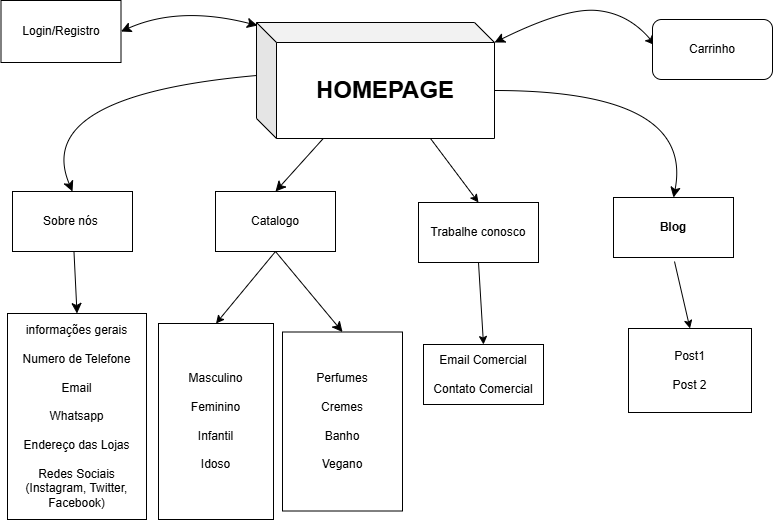

The diagram above was exported from draw.io. Its source (the exported page's mxGraphModel, read from the mxfile embedded in the PNG):
<mxGraphModel dx="1345" dy="649" grid="0" gridSize="10" guides="1" tooltips="1" connect="1" arrows="1" fold="1" page="1" pageScale="1" pageWidth="827" pageHeight="1169" math="0" shadow="0">
  <root>
    <mxCell id="0" />
    <mxCell id="1" parent="0" />
    <mxCell id="khHZGeAkq-2drWz7Ry5i-2" parent="1" style="rounded=0;whiteSpace=wrap;html=1;" value="Login/Registro" vertex="1">
      <mxGeometry height="62" width="120" x="31.5" y="8" as="geometry" />
    </mxCell>
    <mxCell id="khHZGeAkq-2drWz7Ry5i-3" parent="1" style="rounded=0;whiteSpace=wrap;html=1;" value="Sobre nós&amp;nbsp;" vertex="1">
      <mxGeometry height="60" width="120" x="43" y="199" as="geometry" />
    </mxCell>
    <mxCell id="khHZGeAkq-2drWz7Ry5i-4" parent="1" style="rounded=0;whiteSpace=wrap;html=1;" value="Trabalhe conosco" vertex="1">
      <mxGeometry height="60" width="120" x="449" y="210" as="geometry" />
    </mxCell>
    <mxCell id="khHZGeAkq-2drWz7Ry5i-5" parent="1" style="rounded=0;whiteSpace=wrap;html=1;fontStyle=1" value="Blog" vertex="1">
      <mxGeometry height="60" width="120" x="644" y="205" as="geometry" />
    </mxCell>
    <mxCell id="khHZGeAkq-2drWz7Ry5i-6" parent="1" style="text;html=1;align=center;verticalAlign=middle;resizable=0;points=[];autosize=1;" value="" vertex="1">
      <mxGeometry height="26" width="47" x="525" y="284" as="geometry" />
    </mxCell>
    <mxCell id="khHZGeAkq-2drWz7Ry5i-7" parent="1" style="text;html=1;align=center;verticalAlign=middle;resizable=0;points=[];autosize=1;" value="" vertex="1">
      <mxGeometry height="26" width="47" x="68" y="123" as="geometry" />
    </mxCell>
    <mxCell id="9gmLW5Yutj-AvBPm_IHD-6" edge="1" parent="1" source="kPpdmfIqf32D3H-BeWyV-1" style="endArrow=classic;html=1;rounded=0;exitX=0.731;exitY=1;exitDx=0;exitDy=0;exitPerimeter=0;entryX=0.5;entryY=0;entryDx=0;entryDy=0;" target="khHZGeAkq-2drWz7Ry5i-4" value="">
      <mxGeometry height="50" relative="1" width="50" as="geometry">
        <Array as="points" />
        <mxPoint x="457.99999999999994" y="165" as="sourcePoint" />
        <mxPoint x="552" y="190" as="targetPoint" />
      </mxGeometry>
    </mxCell>
    <mxCell id="AyfTLnoFyqcXgwuToEN3-27" edge="1" parent="1" source="9gmLW5Yutj-AvBPm_IHD-7" style="edgeStyle=none;curved=1;rounded=0;orthogonalLoop=1;jettySize=auto;html=1;exitX=0.5;exitY=1;exitDx=0;exitDy=0;fontSize=12;startSize=8;endSize=8;entryX=0.5;entryY=0;entryDx=0;entryDy=0;" target="AyfTLnoFyqcXgwuToEN3-29">
      <mxGeometry relative="1" as="geometry">
        <mxPoint x="338" y="324" as="targetPoint" />
      </mxGeometry>
    </mxCell>
    <mxCell id="9gmLW5Yutj-AvBPm_IHD-7" parent="1" style="rounded=0;whiteSpace=wrap;html=1;" value="Catalogo" vertex="1">
      <mxGeometry height="60" width="120" x="246" y="199" as="geometry" />
    </mxCell>
    <mxCell id="9gmLW5Yutj-AvBPm_IHD-8" parent="1" style="rounded=0;whiteSpace=wrap;html=1;" value="Masculino&lt;div&gt;&lt;br&gt;&lt;/div&gt;&lt;div&gt;Feminino&lt;/div&gt;&lt;div&gt;&lt;br&gt;&lt;/div&gt;&lt;div&gt;Infantil&lt;/div&gt;&lt;div&gt;&lt;br&gt;&lt;/div&gt;&lt;div&gt;Idoso&lt;/div&gt;" vertex="1">
      <mxGeometry height="196" width="115" x="189" y="331" as="geometry" />
    </mxCell>
    <mxCell id="9gmLW5Yutj-AvBPm_IHD-9" parent="1" style="rounded=0;whiteSpace=wrap;html=1;" value="Email Comercial&lt;div&gt;&lt;br&gt;&lt;/div&gt;&lt;div&gt;Contato Comercial&lt;/div&gt;" vertex="1">
      <mxGeometry height="60" width="120" x="454" y="352" as="geometry" />
    </mxCell>
    <mxCell id="9gmLW5Yutj-AvBPm_IHD-10" parent="1" style="rounded=0;whiteSpace=wrap;html=1;" value="Post1&lt;div&gt;&lt;br&gt;&lt;/div&gt;&lt;div&gt;Post 2&lt;/div&gt;" vertex="1">
      <mxGeometry height="84" width="123" x="659" y="336" as="geometry" />
    </mxCell>
    <mxCell id="9gmLW5Yutj-AvBPm_IHD-12" edge="1" parent="1" source="9gmLW5Yutj-AvBPm_IHD-7" style="endArrow=classic;html=1;rounded=0;entryX=0.5;entryY=0;entryDx=0;entryDy=0;exitX=0.5;exitY=1;exitDx=0;exitDy=0;" target="9gmLW5Yutj-AvBPm_IHD-8" value="">
      <mxGeometry height="50" relative="1" width="50" as="geometry">
        <mxPoint x="323" y="267" as="sourcePoint" />
        <mxPoint x="325" y="309" as="targetPoint" />
      </mxGeometry>
    </mxCell>
    <mxCell id="9gmLW5Yutj-AvBPm_IHD-13" edge="1" parent="1" source="khHZGeAkq-2drWz7Ry5i-4" style="endArrow=classic;html=1;rounded=0;entryX=0.5;entryY=0;entryDx=0;entryDy=0;exitX=0.5;exitY=1;exitDx=0;exitDy=0;" target="9gmLW5Yutj-AvBPm_IHD-9" value="">
      <mxGeometry height="50" relative="1" width="50" as="geometry">
        <mxPoint x="539" y="261" as="sourcePoint" />
        <mxPoint x="539" y="291" as="targetPoint" />
      </mxGeometry>
    </mxCell>
    <mxCell id="9gmLW5Yutj-AvBPm_IHD-14" edge="1" parent="1" style="endArrow=classic;html=1;rounded=0;entryX=0.5;entryY=0;entryDx=0;entryDy=0;" target="9gmLW5Yutj-AvBPm_IHD-10" value="">
      <mxGeometry height="50" relative="1" width="50" as="geometry">
        <mxPoint x="705" y="269" as="sourcePoint" />
        <mxPoint x="705" y="310" as="targetPoint" />
      </mxGeometry>
    </mxCell>
    <mxCell id="AyfTLnoFyqcXgwuToEN3-25" edge="1" parent="1" source="kPpdmfIqf32D3H-BeWyV-1" style="edgeStyle=none;curved=1;rounded=0;orthogonalLoop=1;jettySize=auto;html=1;exitX=0;exitY=0.457;exitDx=0;exitDy=0;exitPerimeter=0;entryX=0.5;entryY=0;entryDx=0;entryDy=0;fontSize=12;startSize=8;endSize=8;" target="khHZGeAkq-2drWz7Ry5i-3">
      <mxGeometry relative="1" as="geometry">
        <Array as="points">
          <mxPoint x="62" y="103" />
        </Array>
      </mxGeometry>
    </mxCell>
    <mxCell id="kPpdmfIqf32D3H-BeWyV-1" parent="1" style="shape=cube;whiteSpace=wrap;html=1;boundedLbl=1;backgroundOutline=1;darkOpacity=0.05;darkOpacity2=0.1;" value="&lt;h1&gt;HOMEPAGE&lt;/h1&gt;" vertex="1">
      <mxGeometry height="116" width="238" x="287" y="30" as="geometry" />
    </mxCell>
    <mxCell id="AyfTLnoFyqcXgwuToEN3-1" edge="1" parent="1" source="khHZGeAkq-2drWz7Ry5i-2" style="endArrow=classic;startArrow=classic;html=1;rounded=0;fontSize=12;startSize=8;endSize=8;curved=1;exitX=1;exitY=0.5;exitDx=0;exitDy=0;entryX=0.004;entryY=0.026;entryDx=0;entryDy=0;entryPerimeter=0;" target="kPpdmfIqf32D3H-BeWyV-1" value="">
      <mxGeometry height="50" relative="1" width="50" as="geometry">
        <Array as="points">
          <mxPoint x="210" y="13" />
        </Array>
        <mxPoint x="389" y="185" as="sourcePoint" />
        <mxPoint x="439" y="135" as="targetPoint" />
      </mxGeometry>
    </mxCell>
    <mxCell id="AyfTLnoFyqcXgwuToEN3-2" edge="1" parent="1" source="kPpdmfIqf32D3H-BeWyV-1" style="endArrow=classic;html=1;rounded=0;fontSize=12;startSize=8;endSize=8;curved=1;entryX=0.5;entryY=0;entryDx=0;entryDy=0;" target="9gmLW5Yutj-AvBPm_IHD-7" value="">
      <mxGeometry height="50" relative="1" width="50" as="geometry">
        <mxPoint x="389" y="285" as="sourcePoint" />
        <mxPoint x="439" y="235" as="targetPoint" />
      </mxGeometry>
    </mxCell>
    <mxCell id="AyfTLnoFyqcXgwuToEN3-3" parent="1" style="rounded=0;whiteSpace=wrap;html=1;" value="informações gerais&lt;div&gt;&lt;br&gt;&lt;/div&gt;&lt;div&gt;Numero de Telefone&lt;div&gt;&lt;span style=&quot;background-color: transparent; color: light-dark(rgb(0, 0, 0), rgb(255, 255, 255));&quot;&gt;&lt;br&gt;&lt;/span&gt;&lt;/div&gt;&lt;div&gt;&lt;span style=&quot;background-color: transparent; color: light-dark(rgb(0, 0, 0), rgb(255, 255, 255));&quot;&gt;Email&lt;/span&gt;&lt;/div&gt;&lt;div&gt;&lt;br&gt;&lt;/div&gt;&lt;div&gt;Whatsapp&lt;/div&gt;&lt;div&gt;&lt;br&gt;&lt;/div&gt;&lt;div&gt;Endereço das Lojas&lt;/div&gt;&lt;div&gt;&lt;br&gt;&lt;/div&gt;&lt;div&gt;Redes Sociais (Instagram, Twitter, Facebook)&lt;/div&gt;&lt;/div&gt;" vertex="1">
      <mxGeometry height="206" width="139" x="38" y="321" as="geometry" />
    </mxCell>
    <mxCell id="AyfTLnoFyqcXgwuToEN3-5" edge="1" parent="1" source="khHZGeAkq-2drWz7Ry5i-3" style="endArrow=classic;html=1;rounded=0;fontSize=12;startSize=8;endSize=8;curved=1;entryX=0.5;entryY=0;entryDx=0;entryDy=0;" target="AyfTLnoFyqcXgwuToEN3-3" value="">
      <mxGeometry height="50" relative="1" width="50" as="geometry">
        <mxPoint x="389" y="285" as="sourcePoint" />
        <mxPoint x="147" y="325" as="targetPoint" />
      </mxGeometry>
    </mxCell>
    <mxCell id="AyfTLnoFyqcXgwuToEN3-14" edge="1" parent="1" source="kPpdmfIqf32D3H-BeWyV-1" style="endArrow=classic;startArrow=classic;html=1;rounded=0;fontSize=12;startSize=8;endSize=8;curved=1;entryX=0;entryY=0.5;entryDx=0;entryDy=0;exitX=0;exitY=0;exitDx=238;exitDy=20;exitPerimeter=0;" value="">
      <mxGeometry height="50" relative="1" width="50" as="geometry">
        <Array as="points">
          <mxPoint x="596" y="15" />
          <mxPoint x="659" y="21" />
        </Array>
        <mxPoint x="300" y="171" as="sourcePoint" />
        <mxPoint x="686" y="53" as="targetPoint" />
      </mxGeometry>
    </mxCell>
    <mxCell id="AyfTLnoFyqcXgwuToEN3-23" edge="1" parent="1" source="kPpdmfIqf32D3H-BeWyV-1" style="endArrow=classic;html=1;rounded=0;fontSize=12;startSize=8;endSize=8;curved=1;exitX=0;exitY=0;exitDx=238;exitDy=68;exitPerimeter=0;entryX=0.5;entryY=0;entryDx=0;entryDy=0;" target="khHZGeAkq-2drWz7Ry5i-5" value="">
      <mxGeometry height="50" relative="1" width="50" as="geometry">
        <Array as="points">
          <mxPoint x="725" y="98" />
        </Array>
        <mxPoint x="298" y="275" as="sourcePoint" />
        <mxPoint x="348" y="225" as="targetPoint" />
      </mxGeometry>
    </mxCell>
    <mxCell id="AyfTLnoFyqcXgwuToEN3-29" parent="1" style="rounded=0;whiteSpace=wrap;html=1;" value="Perfumes&lt;div&gt;&lt;br&gt;&lt;/div&gt;&lt;div&gt;Cremes&lt;/div&gt;&lt;div&gt;&lt;br&gt;&lt;/div&gt;&lt;div&gt;Banho&lt;/div&gt;&lt;div&gt;&lt;br&gt;&lt;/div&gt;&lt;div&gt;Vegano&lt;/div&gt;" vertex="1">
      <mxGeometry height="179" width="120" x="313" y="339.5" as="geometry" />
    </mxCell>
    <mxCell id="AyfTLnoFyqcXgwuToEN3-30" parent="1" style="rounded=1;whiteSpace=wrap;html=1;" value="Carrinho" vertex="1">
      <mxGeometry height="60" width="120" x="683" y="27" as="geometry" />
    </mxCell>
  </root>
</mxGraphModel>